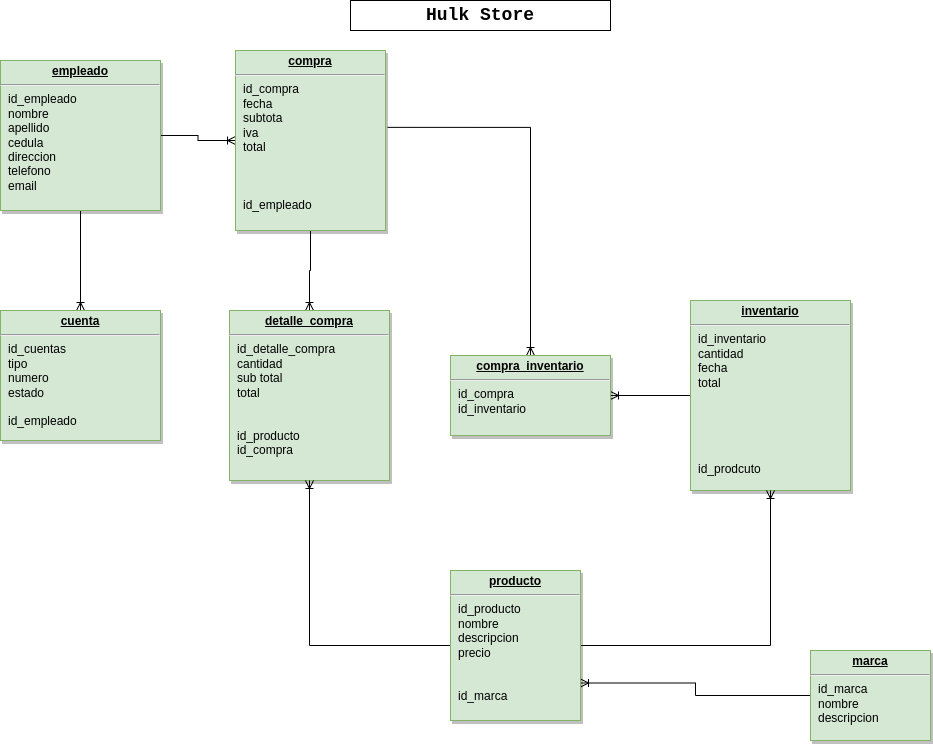

The diagram above was exported from draw.io. Its source (the exported page's mxGraphModel, read from the mxfile embedded in the PNG):
<mxGraphModel dx="1175" dy="580" grid="1" gridSize="10" guides="1" tooltips="1" connect="1" arrows="1" fold="1" page="1" pageScale="1" pageWidth="826" pageHeight="1169" background="none" math="0" shadow="0">
  <root>
    <mxCell id="0" />
    <mxCell id="1" parent="0" />
    <mxCell id="O_5sa62zPsPgOxc7QtH5-170" value="" style="edgeStyle=orthogonalEdgeStyle;rounded=0;orthogonalLoop=1;jettySize=auto;html=1;fontSize=18;endArrow=ERoneToMany;endFill=0;" parent="1" source="21" target="O_5sa62zPsPgOxc7QtH5-168" edge="1">
      <mxGeometry relative="1" as="geometry" />
    </mxCell>
    <mxCell id="21" value="&lt;p style=&quot;margin: 0px ; margin-top: 4px ; text-align: center ; text-decoration: underline&quot;&gt;&lt;b&gt;inventario&lt;/b&gt;&lt;/p&gt;&lt;hr&gt;&lt;p style=&quot;margin: 0px ; margin-left: 8px&quot;&gt;id_inventario&lt;/p&gt;&lt;p style=&quot;margin: 0px ; margin-left: 8px&quot;&gt;&lt;span&gt;cantidad&lt;/span&gt;&lt;br&gt;&lt;/p&gt;&lt;p style=&quot;margin: 0px ; margin-left: 8px&quot;&gt;fecha&lt;/p&gt;&lt;p style=&quot;margin: 0px ; margin-left: 8px&quot;&gt;total&lt;/p&gt;&lt;p style=&quot;margin: 0px ; margin-left: 8px&quot;&gt;&lt;br&gt;&lt;/p&gt;&lt;p style=&quot;margin: 0px ; margin-left: 8px&quot;&gt;&lt;br&gt;&lt;/p&gt;&lt;p style=&quot;margin: 0px ; margin-left: 8px&quot;&gt;&lt;br&gt;&lt;/p&gt;&lt;p style=&quot;margin: 0px ; margin-left: 8px&quot;&gt;&lt;br&gt;&lt;/p&gt;&lt;p style=&quot;margin: 0px ; margin-left: 8px&quot;&gt;&lt;br&gt;&lt;/p&gt;&lt;p style=&quot;margin: 0px ; margin-left: 8px&quot;&gt;id_prodcuto&lt;/p&gt;" style="verticalAlign=top;align=left;overflow=fill;fontSize=12;fontFamily=Helvetica;html=1;strokeColor=#82b366;shadow=1;fillColor=#d5e8d4;" parent="1" vertex="1">
      <mxGeometry x="760" y="330" width="160" height="190" as="geometry" />
    </mxCell>
    <mxCell id="O_5sa62zPsPgOxc7QtH5-132" value="" style="edgeStyle=orthogonalEdgeStyle;rounded=0;orthogonalLoop=1;jettySize=auto;html=1;endArrow=ERoneToMany;endFill=0;" parent="1" source="25" target="O_5sa62zPsPgOxc7QtH5-113" edge="1">
      <mxGeometry relative="1" as="geometry" />
    </mxCell>
    <mxCell id="O_5sa62zPsPgOxc7QtH5-160" value="" style="edgeStyle=orthogonalEdgeStyle;rounded=0;orthogonalLoop=1;jettySize=auto;html=1;fontSize=18;endArrow=ERoneToMany;endFill=0;" parent="1" source="25" target="O_5sa62zPsPgOxc7QtH5-159" edge="1">
      <mxGeometry relative="1" as="geometry" />
    </mxCell>
    <mxCell id="25" value="&lt;p style=&quot;margin: 0px ; margin-top: 4px ; text-align: center ; text-decoration: underline&quot;&gt;&lt;b&gt;empleado&lt;/b&gt;&lt;/p&gt;&lt;hr&gt;&lt;p style=&quot;margin: 0px ; margin-left: 8px&quot;&gt;id_empleado&lt;/p&gt;&lt;p style=&quot;margin: 0px ; margin-left: 8px&quot;&gt;nombre&lt;/p&gt;&lt;p style=&quot;margin: 0px ; margin-left: 8px&quot;&gt;apellido&lt;/p&gt;&lt;p style=&quot;margin: 0px ; margin-left: 8px&quot;&gt;cedula&lt;/p&gt;&lt;p style=&quot;margin: 0px ; margin-left: 8px&quot;&gt;direccion&lt;/p&gt;&lt;p style=&quot;margin: 0px ; margin-left: 8px&quot;&gt;telefono&lt;/p&gt;&lt;p style=&quot;margin: 0px ; margin-left: 8px&quot;&gt;email&lt;/p&gt;&lt;p style=&quot;margin: 0px ; margin-left: 8px&quot;&gt;&lt;br&gt;&lt;/p&gt;" style="verticalAlign=top;align=left;overflow=fill;fontSize=12;fontFamily=Helvetica;html=1;strokeColor=#82b366;shadow=1;fillColor=#d5e8d4;" parent="1" vertex="1">
      <mxGeometry x="70" y="90" width="160" height="150" as="geometry" />
    </mxCell>
    <mxCell id="CH08Rvs5W2GBymA6OxSj-114" value="Hulk Store" style="whiteSpace=wrap;html=1;fontStyle=1;fontFamily=Courier New;fontSize=18;" parent="1" vertex="1">
      <mxGeometry x="420" y="30" width="260" height="30" as="geometry" />
    </mxCell>
    <mxCell id="O_5sa62zPsPgOxc7QtH5-174" value="" style="edgeStyle=orthogonalEdgeStyle;rounded=0;orthogonalLoop=1;jettySize=auto;html=1;fontSize=18;endArrow=ERoneToMany;endFill=0;entryX=1;entryY=0.75;entryDx=0;entryDy=0;" parent="1" source="O_5sa62zPsPgOxc7QtH5-104" target="O_5sa62zPsPgOxc7QtH5-135" edge="1">
      <mxGeometry relative="1" as="geometry">
        <mxPoint x="800" y="725" as="targetPoint" />
      </mxGeometry>
    </mxCell>
    <mxCell id="O_5sa62zPsPgOxc7QtH5-104" value="&lt;p style=&quot;margin: 0px ; margin-top: 4px ; text-align: center ; text-decoration: underline&quot;&gt;&lt;b&gt;marca&lt;/b&gt;&lt;/p&gt;&lt;hr&gt;&lt;p style=&quot;margin: 0px ; margin-left: 8px&quot;&gt;id_marca&lt;br&gt;nombre&lt;/p&gt;&lt;p style=&quot;margin: 0px ; margin-left: 8px&quot;&gt;descripcion&lt;/p&gt;" style="verticalAlign=top;align=left;overflow=fill;fontSize=12;fontFamily=Helvetica;html=1;strokeColor=#82b366;shadow=1;fillColor=#d5e8d4;" parent="1" vertex="1">
      <mxGeometry x="880" y="680" width="120" height="90" as="geometry" />
    </mxCell>
    <mxCell id="O_5sa62zPsPgOxc7QtH5-156" value="" style="edgeStyle=orthogonalEdgeStyle;rounded=0;orthogonalLoop=1;jettySize=auto;html=1;endArrow=ERoneToMany;endFill=0;" parent="1" source="O_5sa62zPsPgOxc7QtH5-113" target="O_5sa62zPsPgOxc7QtH5-115" edge="1">
      <mxGeometry relative="1" as="geometry" />
    </mxCell>
    <mxCell id="O_5sa62zPsPgOxc7QtH5-113" value="&lt;p style=&quot;margin: 0px ; margin-top: 4px ; text-align: center ; text-decoration: underline&quot;&gt;&lt;b&gt;compra&lt;/b&gt;&lt;/p&gt;&lt;hr&gt;&lt;p style=&quot;margin: 0px ; margin-left: 8px&quot;&gt;id_compra&lt;/p&gt;&lt;p style=&quot;margin: 0px ; margin-left: 8px&quot;&gt;fecha&lt;/p&gt;&lt;p style=&quot;margin: 0px ; margin-left: 8px&quot;&gt;subtota&lt;/p&gt;&lt;p style=&quot;margin: 0px ; margin-left: 8px&quot;&gt;iva&lt;/p&gt;&lt;p style=&quot;margin: 0px ; margin-left: 8px&quot;&gt;total&lt;/p&gt;&lt;p style=&quot;margin: 0px ; margin-left: 8px&quot;&gt;&lt;br&gt;&lt;/p&gt;&lt;p style=&quot;margin: 0px ; margin-left: 8px&quot;&gt;&lt;br&gt;&lt;/p&gt;&lt;p style=&quot;margin: 0px ; margin-left: 8px&quot;&gt;&lt;br&gt;&lt;/p&gt;&lt;p style=&quot;margin: 0px ; margin-left: 8px&quot;&gt;&lt;span style=&quot;color: rgb(0 , 0 , 0)&quot;&gt;id_empleado&lt;/span&gt;&lt;br&gt;&lt;/p&gt;&lt;p style=&quot;margin: 0px ; margin-left: 8px&quot;&gt;&lt;br&gt;&lt;/p&gt;" style="verticalAlign=top;align=left;overflow=fill;fontSize=12;fontFamily=Helvetica;html=1;strokeColor=#82b366;shadow=1;fillColor=#d5e8d4;" parent="1" vertex="1">
      <mxGeometry x="305" y="80" width="150" height="180" as="geometry" />
    </mxCell>
    <mxCell id="O_5sa62zPsPgOxc7QtH5-169" value="" style="edgeStyle=orthogonalEdgeStyle;rounded=0;orthogonalLoop=1;jettySize=auto;html=1;fontSize=18;endArrow=ERoneToMany;endFill=0;exitX=1.014;exitY=0.427;exitDx=0;exitDy=0;exitPerimeter=0;" parent="1" source="O_5sa62zPsPgOxc7QtH5-113" target="O_5sa62zPsPgOxc7QtH5-168" edge="1">
      <mxGeometry relative="1" as="geometry" />
    </mxCell>
    <mxCell id="O_5sa62zPsPgOxc7QtH5-115" value="&lt;p style=&quot;margin: 0px ; margin-top: 4px ; text-align: center ; text-decoration: underline&quot;&gt;&lt;b&gt;detalle_compra&lt;/b&gt;&lt;/p&gt;&lt;hr&gt;&lt;p style=&quot;margin: 0px ; margin-left: 8px&quot;&gt;id_detalle_compra&lt;/p&gt;&lt;p style=&quot;margin: 0px ; margin-left: 8px&quot;&gt;&lt;span style=&quot;color: rgb(0 , 0 , 0)&quot;&gt;cantidad&lt;/span&gt;&lt;br&gt;&lt;/p&gt;&lt;p style=&quot;margin: 0px ; margin-left: 8px&quot;&gt;sub total&lt;/p&gt;&lt;p style=&quot;margin: 0px ; margin-left: 8px&quot;&gt;total&lt;/p&gt;&lt;p style=&quot;margin: 0px ; margin-left: 8px&quot;&gt;&lt;br&gt;&lt;/p&gt;&lt;p style=&quot;margin: 0px ; margin-left: 8px&quot;&gt;&lt;br&gt;&lt;/p&gt;&lt;p style=&quot;margin: 0px ; margin-left: 8px&quot;&gt;&lt;span&gt;id_producto&lt;/span&gt;&lt;/p&gt;&lt;p style=&quot;margin: 0px ; margin-left: 8px&quot;&gt;id_compra&lt;/p&gt;&lt;p style=&quot;margin: 0px ; margin-left: 8px&quot;&gt;&lt;br&gt;&lt;/p&gt;" style="verticalAlign=top;align=left;overflow=fill;fontSize=12;fontFamily=Helvetica;html=1;strokeColor=#82b366;shadow=1;fillColor=#d5e8d4;" parent="1" vertex="1">
      <mxGeometry x="299" y="340" width="160" height="170" as="geometry" />
    </mxCell>
    <mxCell id="O_5sa62zPsPgOxc7QtH5-140" value="" style="edgeStyle=orthogonalEdgeStyle;rounded=0;orthogonalLoop=1;jettySize=auto;html=1;entryX=0.5;entryY=1;entryDx=0;entryDy=0;endArrow=ERoneToMany;endFill=0;" parent="1" source="O_5sa62zPsPgOxc7QtH5-135" target="21" edge="1">
      <mxGeometry relative="1" as="geometry">
        <mxPoint x="910" y="515" as="targetPoint" />
      </mxGeometry>
    </mxCell>
    <mxCell id="O_5sa62zPsPgOxc7QtH5-164" value="" style="edgeStyle=orthogonalEdgeStyle;rounded=0;orthogonalLoop=1;jettySize=auto;html=1;fontSize=18;endArrow=ERoneToMany;endFill=0;entryX=0.5;entryY=1;entryDx=0;entryDy=0;" parent="1" source="O_5sa62zPsPgOxc7QtH5-135" target="O_5sa62zPsPgOxc7QtH5-115" edge="1">
      <mxGeometry relative="1" as="geometry">
        <mxPoint x="515" y="660" as="targetPoint" />
      </mxGeometry>
    </mxCell>
    <mxCell id="O_5sa62zPsPgOxc7QtH5-135" value="&lt;p style=&quot;margin: 0px ; margin-top: 4px ; text-align: center ; text-decoration: underline&quot;&gt;&lt;b&gt;producto&lt;/b&gt;&lt;/p&gt;&lt;hr&gt;&lt;p style=&quot;margin: 0px ; margin-left: 8px&quot;&gt;id_producto&lt;br&gt;nombre&lt;/p&gt;&lt;p style=&quot;margin: 0px ; margin-left: 8px&quot;&gt;descripcion&lt;/p&gt;&lt;p style=&quot;margin: 0px ; margin-left: 8px&quot;&gt;precio&lt;/p&gt;&lt;p style=&quot;margin: 0px ; margin-left: 8px&quot;&gt;&lt;br&gt;&lt;/p&gt;&lt;p style=&quot;margin: 0px ; margin-left: 8px&quot;&gt;&lt;br&gt;&lt;/p&gt;&lt;p style=&quot;margin: 0px ; margin-left: 8px&quot;&gt;id_marca&lt;/p&gt;" style="verticalAlign=top;align=left;overflow=fill;fontSize=12;fontFamily=Helvetica;html=1;strokeColor=#82b366;shadow=1;fillColor=#d5e8d4;" parent="1" vertex="1">
      <mxGeometry x="520" y="600" width="130" height="150" as="geometry" />
    </mxCell>
    <mxCell id="O_5sa62zPsPgOxc7QtH5-159" value="&lt;p style=&quot;margin: 0px ; margin-top: 4px ; text-align: center ; text-decoration: underline&quot;&gt;&lt;b&gt;cuenta&lt;/b&gt;&lt;/p&gt;&lt;hr&gt;&lt;p style=&quot;margin: 0px ; margin-left: 8px&quot;&gt;id_cuentas&lt;/p&gt;&lt;p style=&quot;margin: 0px ; margin-left: 8px&quot;&gt;tipo&lt;/p&gt;&lt;p style=&quot;margin: 0px ; margin-left: 8px&quot;&gt;numero&lt;/p&gt;&lt;p style=&quot;margin: 0px ; margin-left: 8px&quot;&gt;estado&lt;/p&gt;&lt;p style=&quot;margin: 0px ; margin-left: 8px&quot;&gt;&lt;br&gt;&lt;/p&gt;&lt;p style=&quot;margin: 0px ; margin-left: 8px&quot;&gt;id_empleado&lt;/p&gt;&lt;p style=&quot;margin: 0px ; margin-left: 8px&quot;&gt;&lt;br&gt;&lt;/p&gt;" style="verticalAlign=top;align=left;overflow=fill;fontSize=12;fontFamily=Helvetica;html=1;strokeColor=#82b366;shadow=1;fillColor=#d5e8d4;" parent="1" vertex="1">
      <mxGeometry x="70" y="340" width="160" height="130" as="geometry" />
    </mxCell>
    <mxCell id="O_5sa62zPsPgOxc7QtH5-168" value="&lt;p style=&quot;margin: 0px ; margin-top: 4px ; text-align: center ; text-decoration: underline&quot;&gt;&lt;b&gt;compra_inventario&lt;/b&gt;&lt;/p&gt;&lt;hr&gt;&lt;p style=&quot;margin: 0px ; margin-left: 8px&quot;&gt;id_compra&lt;/p&gt;&lt;p style=&quot;margin: 0px ; margin-left: 8px&quot;&gt;id_inventario&lt;/p&gt;" style="verticalAlign=top;align=left;overflow=fill;fontSize=12;fontFamily=Helvetica;html=1;strokeColor=#82b366;shadow=1;fillColor=#d5e8d4;" parent="1" vertex="1">
      <mxGeometry x="520" y="385" width="160" height="80" as="geometry" />
    </mxCell>
  </root>
</mxGraphModel>